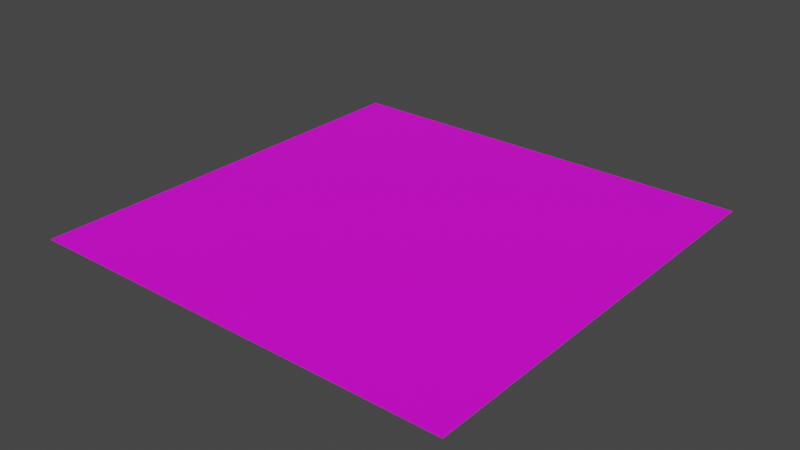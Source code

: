 # Source: Hunterian_Driveway.blend  (saved by Blender 2.93.21; exported with 4.5.12 LTS)
import bpy
from mathutils import Matrix  # noqa: F401  (used for matrix-valued properties, if any)

bpy.ops.wm.read_factory_settings(use_empty=True)
scene = bpy.context.scene
scene.name = 'Scene'

# ---- collections
col_collection = bpy.data.collections.new('Collection'); scene.collection.children.link(col_collection)

# ---- images (referenced by path relative to the original .blend; pixels are not part of the script)
import os
ASSET_DIR = os.environ.get("B2B_ASSET_DIR", "")  # directory of the original .blend (textures are referenced by path, not embedded)
HERE = os.path.dirname(os.path.abspath(__file__))  # packed textures are extracted next to this script under _unpacked/

def load_image(name, relpath, width, height, colorspace="sRGB"):
    """Load a texture the original file referenced (path relative to the .blend, or extracted next to this script)."""
    p = next((c for c in (os.path.join(HERE, relpath), os.path.join(ASSET_DIR, relpath)) if relpath and os.path.exists(c)), "")
    if p:
        img = bpy.data.images.load(p, check_existing=True)
        img.name = name
    else:  # same state as the original file: an image datablock whose file is absent (Cycles renders it pink)
        img = bpy.data.images.new(name, width, height)
        img.source = "FILE"
        img.filepath = "//" + (relpath or name)
    img.colorspace_settings.name = colorspace
    return img
img_museum_exterior_texture_psd = load_image('Museum_Exterior_Texture.psd', 'Museum_Exterior_Texture.psd', 1024, 1024, 'sRGB')

# ---- materials (node trees are filled in below, after node groups)
mat_material_001 = bpy.data.materials.new('Material.001')
mat_material_001.use_transparent_shadow = False

# ---- material node trees
mat_material_001.use_nodes = True; mat_material_001.node_tree.nodes.clear()
_N = mat_material_001.node_tree.nodes; _L = mat_material_001.node_tree.links
n0 = _N.new('ShaderNodeBsdfPrincipled'); n0.name = 'Principled BSDF'; n0.location = (10, 300)
n0.distribution = 'GGX'
n0.subsurface_method = 'BURLEY'
n0.inputs[3].default_value = 1.45
n0.inputs[27].default_value = (0.0, 0.0, 0.0, 1.0)
n0.inputs[28].default_value = 1.0
n1 = _N.new('ShaderNodeOutputMaterial'); n1.name = 'Material Output'; n1.location = (300, 300)
n2 = _N.new('ShaderNodeTexImage'); n2.name = 'Image Texture'; n2.location = (-280, 280)
n2.image = img_museum_exterior_texture_psd
_L.new(n0.outputs[0], n1.inputs[0])
_L.new(n2.outputs[0], n0.inputs[0])
n1.is_active_output = True

# ---- world
world_world = bpy.data.worlds.new('World'); scene.world = world_world
world_world.use_nodes = True; world_world.node_tree.nodes.clear()
_N = world_world.node_tree.nodes; _L = world_world.node_tree.links
n0 = _N.new('ShaderNodeOutputWorld'); n0.name = 'World Output'; n0.location = (300, 300)
n1 = _N.new('ShaderNodeBackground'); n1.name = 'Background'; n1.location = (10, 300)
n1.inputs[0].default_value = (0.05088, 0.05088, 0.05088, 1.0)
_L.new(n1.outputs[0], n0.inputs[0])
n0.is_active_output = True
world_world.color = (0.05088, 0.05088, 0.05088)
world_world.use_sun_shadow = False
world_world.sun_shadow_jitter_overblur = 0.0

# ---- meshes
me_plane = bpy.data.meshes.new('Plane')
me_plane.from_pydata([(-1.0, -1.0, 0.0), (1.0, -1.0, 0.0), (-1.0, 1.0, 0.0), (1.0, 1.0, 0.0)], [], [(0, 1, 3, 2)])
_uv = me_plane.uv_layers.new(name='UVMap')
_uv.uv.foreach_set('vector', [0.7, 0.0003076, 1.0, 0.0007959, 1.0, 0.3005, 0.7, 0.3005])
me_plane.materials.append(mat_material_001)
me_plane.use_remesh_fix_poles = True
me_plane.use_remesh_preserve_attributes = False
me_plane.update()

# ---- objects
ob_plane = bpy.data.objects.new('Plane', me_plane)

# ---- transforms, parenting, visibility, modifiers, constraints
ob_plane.location = (0.0, 0.0, 0.0)

# ---- collection membership
col_collection.objects.link(ob_plane)

# ---- scene / render settings (as saved in the file)
scene.frame_start = 1; scene.frame_end = 250; scene.frame_set(1)
scene.render.engine = 'BLENDER_EEVEE_NEXT'
scene.cycles.use_denoising = False
scene.cycles.samples = 128
scene.cycles.sampling_pattern = 'TABULATED_SOBOL'
scene.cycles.use_adaptive_sampling = False
scene.cycles.use_light_tree = False
scene.view_settings.view_transform = 'Filmic'
bpy.context.view_layer.update()

# ---- added for rendering (the .blend has no active camera and no usable light): camera, sun
cam_auto = bpy.data.cameras.new('AutoCamera')
cam_auto.lens = 50.0
cam_auto.sensor_width = 36.0
cam_auto.clip_end = 1000.0
ob_auto_camera = bpy.data.objects.new('AutoCamera', cam_auto)
scene.collection.objects.link(ob_auto_camera)
ob_auto_camera.location = (2.61693, -3.14032, 2.09354)
ob_auto_camera.rotation_euler = (1.09748, -7.21219e-08, 0.694738)
scene.camera = ob_auto_camera
light_auto_sun = bpy.data.lights.new('AutoSun', 'SUN')
light_auto_sun.energy = 3.0
light_auto_sun.angle = 0.0523599
ob_auto_sun = bpy.data.objects.new('AutoSun', light_auto_sun)
scene.collection.objects.link(ob_auto_sun)
ob_auto_sun.rotation_euler = (0.872665, 0.174533, 0.523599)
bpy.context.view_layer.update()

